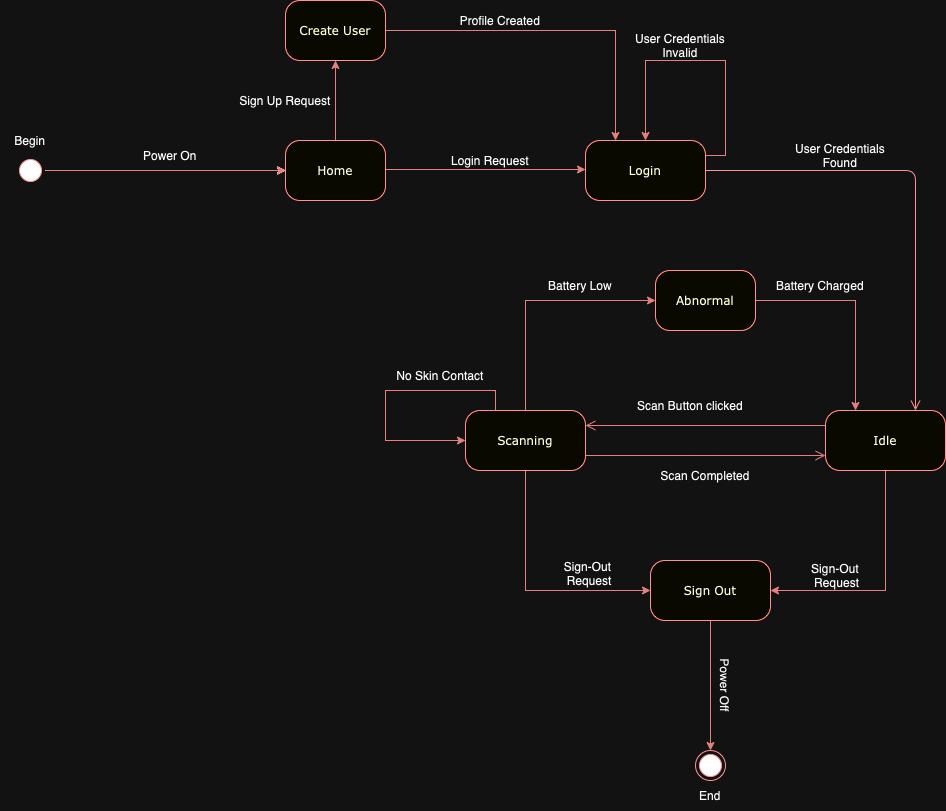

The diagram above was exported from draw.io. Its source (the exported page's mxGraphModel, read from the mxfile embedded in the PNG):
<mxGraphModel dx="1026" dy="1622" grid="1" gridSize="10" guides="1" tooltips="1" connect="1" arrows="1" fold="1" page="1" pageScale="1" pageWidth="1100" pageHeight="850" background="none" math="0" shadow="0">
  <root>
    <mxCell id="0" />
    <mxCell id="1" parent="0" />
    <mxCell id="JoPynt1HoXiJUURXr65Z-3" style="edgeStyle=orthogonalEdgeStyle;rounded=0;orthogonalLoop=1;jettySize=auto;html=1;exitX=0.5;exitY=0;exitDx=0;exitDy=0;entryX=0;entryY=0.5;entryDx=0;entryDy=0;" edge="1" parent="1" source="382b91b5511bd0f7-1" target="JoPynt1HoXiJUURXr65Z-1">
      <mxGeometry relative="1" as="geometry" />
    </mxCell>
    <mxCell id="JoPynt1HoXiJUURXr65Z-4" style="edgeStyle=orthogonalEdgeStyle;rounded=0;orthogonalLoop=1;jettySize=auto;html=1;exitX=0.5;exitY=0;exitDx=0;exitDy=0;entryX=0;entryY=0.5;entryDx=0;entryDy=0;" edge="1" parent="1" source="382b91b5511bd0f7-1" target="JoPynt1HoXiJUURXr65Z-1">
      <mxGeometry relative="1" as="geometry" />
    </mxCell>
    <mxCell id="JoPynt1HoXiJUURXr65Z-7" style="edgeStyle=orthogonalEdgeStyle;rounded=0;orthogonalLoop=1;jettySize=auto;html=1;exitX=0.5;exitY=0;exitDx=0;exitDy=0;entryX=0;entryY=0.5;entryDx=0;entryDy=0;endArrow=classic;endFill=1;" edge="1" parent="1" source="382b91b5511bd0f7-1" target="JoPynt1HoXiJUURXr65Z-1">
      <mxGeometry relative="1" as="geometry" />
    </mxCell>
    <mxCell id="JoPynt1HoXiJUURXr65Z-17" style="edgeStyle=orthogonalEdgeStyle;rounded=0;orthogonalLoop=1;jettySize=auto;html=1;exitX=0.5;exitY=0;exitDx=0;exitDy=0;entryX=0;entryY=0.5;entryDx=0;entryDy=0;fillColor=#f8cecc;strokeColor=#b85450;" edge="1" parent="1" source="382b91b5511bd0f7-1" target="JoPynt1HoXiJUURXr65Z-1">
      <mxGeometry relative="1" as="geometry" />
    </mxCell>
    <mxCell id="382b91b5511bd0f7-1" value="" style="ellipse;html=1;shape=startState;fillColor=#000000;strokeColor=#ff0000;rounded=1;shadow=0;comic=0;labelBackgroundColor=none;fontFamily=Verdana;fontSize=12;fontColor=#000000;align=center;direction=south;" parent="1" vertex="1">
      <mxGeometry x="130" y="55" width="30" height="30" as="geometry" />
    </mxCell>
    <mxCell id="JoPynt1HoXiJUURXr65Z-15" style="edgeStyle=orthogonalEdgeStyle;rounded=0;orthogonalLoop=1;jettySize=auto;html=1;exitX=0.5;exitY=1;exitDx=0;exitDy=0;entryX=1;entryY=0.5;entryDx=0;entryDy=0;fillColor=#f8cecc;strokeColor=#b85450;" edge="1" parent="1" source="382b91b5511bd0f7-9" target="382b91b5511bd0f7-5">
      <mxGeometry relative="1" as="geometry" />
    </mxCell>
    <mxCell id="JoPynt1HoXiJUURXr65Z-16" style="edgeStyle=orthogonalEdgeStyle;rounded=0;orthogonalLoop=1;jettySize=auto;html=1;exitX=0.5;exitY=1;exitDx=0;exitDy=0;entryX=0;entryY=0.5;entryDx=0;entryDy=0;fillColor=#f8cecc;strokeColor=#b85450;" edge="1" parent="1" source="382b91b5511bd0f7-10" target="382b91b5511bd0f7-5">
      <mxGeometry relative="1" as="geometry" />
    </mxCell>
    <mxCell id="JoPynt1HoXiJUURXr65Z-30" style="edgeStyle=orthogonalEdgeStyle;rounded=0;orthogonalLoop=1;jettySize=auto;html=1;exitX=0.5;exitY=1;exitDx=0;exitDy=0;entryX=0.5;entryY=0;entryDx=0;entryDy=0;fillColor=#f8cecc;strokeColor=#b85450;" edge="1" parent="1" source="382b91b5511bd0f7-5" target="JoPynt1HoXiJUURXr65Z-18">
      <mxGeometry relative="1" as="geometry" />
    </mxCell>
    <mxCell id="382b91b5511bd0f7-5" value="Sign Out" style="rounded=1;whiteSpace=wrap;html=1;arcSize=24;fillColor=#ffffc0;strokeColor=#ff0000;shadow=0;comic=0;labelBackgroundColor=none;fontFamily=Verdana;fontSize=12;fontColor=#000000;align=center;" parent="1" vertex="1">
      <mxGeometry x="765" y="460" width="120" height="60" as="geometry" />
    </mxCell>
    <mxCell id="382b91b5511bd0f7-6" value="Login" style="rounded=1;whiteSpace=wrap;html=1;arcSize=24;fillColor=#ffffc0;strokeColor=#ff0000;shadow=0;comic=0;labelBackgroundColor=none;fontFamily=Verdana;fontSize=12;fontColor=#000000;align=center;" parent="1" vertex="1">
      <mxGeometry x="700" y="40" width="120" height="60" as="geometry" />
    </mxCell>
    <mxCell id="3cde6dad864a17aa-4" style="edgeStyle=orthogonalEdgeStyle;html=1;exitX=1;exitY=0.5;entryX=0.75;entryY=0;labelBackgroundColor=none;endArrow=open;endSize=8;strokeColor=#ff0000;fontFamily=Verdana;fontSize=12;align=left;exitDx=0;exitDy=0;entryDx=0;entryDy=0;" parent="1" source="382b91b5511bd0f7-6" target="382b91b5511bd0f7-9" edge="1">
      <mxGeometry relative="1" as="geometry">
        <Array as="points">
          <mxPoint x="1030" y="70" />
        </Array>
      </mxGeometry>
    </mxCell>
    <mxCell id="3cde6dad864a17aa-13" style="edgeStyle=elbowEdgeStyle;html=1;exitX=1;exitY=0.75;entryX=0;entryY=0.75;labelBackgroundColor=none;endArrow=open;endSize=8;strokeColor=#b85450;fontFamily=Verdana;fontSize=12;align=left;fillColor=#f8cecc;exitDx=0;exitDy=0;entryDx=0;entryDy=0;" parent="1" source="382b91b5511bd0f7-10" target="382b91b5511bd0f7-9" edge="1">
      <mxGeometry relative="1" as="geometry" />
    </mxCell>
    <mxCell id="382b91b5511bd0f7-9" value="Idle" style="rounded=1;whiteSpace=wrap;html=1;arcSize=24;fillColor=#ffffc0;strokeColor=#ff0000;shadow=0;comic=0;labelBackgroundColor=none;fontFamily=Verdana;fontSize=12;fontColor=#000000;align=center;" parent="1" vertex="1">
      <mxGeometry x="940" y="310" width="120" height="60" as="geometry" />
    </mxCell>
    <mxCell id="JoPynt1HoXiJUURXr65Z-9" style="edgeStyle=orthogonalEdgeStyle;rounded=0;orthogonalLoop=1;jettySize=auto;html=1;exitX=0;exitY=0.5;exitDx=0;exitDy=0;" edge="1" parent="1" source="382b91b5511bd0f7-10">
      <mxGeometry relative="1" as="geometry">
        <mxPoint x="620" y="340" as="targetPoint" />
        <Array as="points">
          <mxPoint x="650" y="340" />
          <mxPoint x="650" y="341" />
        </Array>
      </mxGeometry>
    </mxCell>
    <mxCell id="JoPynt1HoXiJUURXr65Z-20" style="edgeStyle=orthogonalEdgeStyle;rounded=0;orthogonalLoop=1;jettySize=auto;html=1;exitX=0.5;exitY=0;exitDx=0;exitDy=0;entryX=0;entryY=0.5;entryDx=0;entryDy=0;fillColor=#f8cecc;strokeColor=#b85450;" edge="1" parent="1" source="382b91b5511bd0f7-10" target="JoPynt1HoXiJUURXr65Z-19">
      <mxGeometry relative="1" as="geometry" />
    </mxCell>
    <mxCell id="382b91b5511bd0f7-10" value="Scanning" style="rounded=1;whiteSpace=wrap;html=1;arcSize=24;fillColor=#ffffc0;strokeColor=#ff0000;shadow=0;comic=0;labelBackgroundColor=none;fontFamily=Verdana;fontSize=12;fontColor=#000000;align=center;" parent="1" vertex="1">
      <mxGeometry x="580" y="310" width="120" height="60" as="geometry" />
    </mxCell>
    <mxCell id="2a3bc250acf0617d-15" style="edgeStyle=orthogonalEdgeStyle;html=1;exitX=0;exitY=0.25;entryX=1;entryY=0.25;labelBackgroundColor=none;endArrow=open;endSize=8;strokeColor=#b85450;fontFamily=Verdana;fontSize=12;align=left;fillColor=#f8cecc;exitDx=0;exitDy=0;entryDx=0;entryDy=0;" parent="1" source="382b91b5511bd0f7-9" target="382b91b5511bd0f7-10" edge="1">
      <mxGeometry relative="1" as="geometry" />
    </mxCell>
    <mxCell id="JoPynt1HoXiJUURXr65Z-14" style="edgeStyle=orthogonalEdgeStyle;rounded=0;orthogonalLoop=1;jettySize=auto;html=1;exitX=1;exitY=0.5;exitDx=0;exitDy=0;entryX=0;entryY=0.5;entryDx=0;entryDy=0;fillColor=#f8cecc;strokeColor=#b85450;" edge="1" parent="1">
      <mxGeometry relative="1" as="geometry">
        <mxPoint x="500" y="69" as="sourcePoint" />
        <mxPoint x="700" y="69" as="targetPoint" />
      </mxGeometry>
    </mxCell>
    <mxCell id="JoPynt1HoXiJUURXr65Z-50" style="edgeStyle=orthogonalEdgeStyle;rounded=0;orthogonalLoop=1;jettySize=auto;html=1;exitX=0.5;exitY=0;exitDx=0;exitDy=0;entryX=0.5;entryY=1;entryDx=0;entryDy=0;fillColor=#f8cecc;strokeColor=#b85450;" edge="1" parent="1" source="JoPynt1HoXiJUURXr65Z-1" target="JoPynt1HoXiJUURXr65Z-49">
      <mxGeometry relative="1" as="geometry" />
    </mxCell>
    <mxCell id="JoPynt1HoXiJUURXr65Z-1" value="Home" style="rounded=1;whiteSpace=wrap;html=1;arcSize=24;fillColor=#ffffc0;strokeColor=#ff0000;shadow=0;comic=0;labelBackgroundColor=none;fontFamily=Verdana;fontSize=12;fontColor=#000000;align=center;" vertex="1" parent="1">
      <mxGeometry x="400" y="40" width="100" height="60" as="geometry" />
    </mxCell>
    <mxCell id="JoPynt1HoXiJUURXr65Z-18" value="" style="ellipse;html=1;shape=endState;fillColor=#000000;strokeColor=#ff0000;" vertex="1" parent="1">
      <mxGeometry x="810" y="650" width="30" height="30" as="geometry" />
    </mxCell>
    <mxCell id="JoPynt1HoXiJUURXr65Z-21" style="edgeStyle=orthogonalEdgeStyle;rounded=0;orthogonalLoop=1;jettySize=auto;html=1;exitX=1;exitY=0.5;exitDx=0;exitDy=0;entryX=0.25;entryY=0;entryDx=0;entryDy=0;fillColor=#f8cecc;strokeColor=#b85450;" edge="1" parent="1" source="JoPynt1HoXiJUURXr65Z-19" target="382b91b5511bd0f7-9">
      <mxGeometry relative="1" as="geometry" />
    </mxCell>
    <mxCell id="JoPynt1HoXiJUURXr65Z-19" value="Abnormal" style="rounded=1;whiteSpace=wrap;html=1;arcSize=24;fillColor=#ffffc0;strokeColor=#ff0000;shadow=0;comic=0;labelBackgroundColor=none;fontFamily=Verdana;fontSize=12;fontColor=#000000;align=center;" vertex="1" parent="1">
      <mxGeometry x="770" y="170" width="100" height="60" as="geometry" />
    </mxCell>
    <mxCell id="JoPynt1HoXiJUURXr65Z-22" value="&lt;font&gt;Login Request&lt;/font&gt;" style="text;html=1;align=center;verticalAlign=middle;whiteSpace=wrap;rounded=0;fontColor=default;" vertex="1" parent="1">
      <mxGeometry x="555" y="50" width="100" height="20" as="geometry" />
    </mxCell>
    <mxCell id="JoPynt1HoXiJUURXr65Z-23" value="&lt;font&gt;User Credentials Found&lt;/font&gt;" style="text;html=1;align=center;verticalAlign=middle;whiteSpace=wrap;rounded=0;fontColor=default;" vertex="1" parent="1">
      <mxGeometry x="900" y="40" width="110" height="30" as="geometry" />
    </mxCell>
    <mxCell id="JoPynt1HoXiJUURXr65Z-24" value="&lt;font&gt;Scan Button clicked&lt;/font&gt;" style="text;html=1;align=center;verticalAlign=middle;whiteSpace=wrap;rounded=0;fontColor=default;" vertex="1" parent="1">
      <mxGeometry x="750" y="290" width="110" height="30" as="geometry" />
    </mxCell>
    <mxCell id="JoPynt1HoXiJUURXr65Z-25" value="&lt;font&gt;Scan Completed&lt;/font&gt;" style="text;html=1;align=center;verticalAlign=middle;whiteSpace=wrap;rounded=0;fontColor=default;" vertex="1" parent="1">
      <mxGeometry x="765" y="360" width="110" height="30" as="geometry" />
    </mxCell>
    <mxCell id="JoPynt1HoXiJUURXr65Z-26" value="&lt;font&gt;Battery Low&lt;/font&gt;" style="text;html=1;align=center;verticalAlign=middle;whiteSpace=wrap;rounded=0;fontColor=default;rotation=0;" vertex="1" parent="1">
      <mxGeometry x="640" y="170" width="110" height="30" as="geometry" />
    </mxCell>
    <mxCell id="JoPynt1HoXiJUURXr65Z-27" value="&lt;font&gt;Battery Charged&lt;/font&gt;" style="text;html=1;align=center;verticalAlign=middle;whiteSpace=wrap;rounded=0;fontColor=default;rotation=0;" vertex="1" parent="1">
      <mxGeometry x="880" y="170" width="110" height="30" as="geometry" />
    </mxCell>
    <mxCell id="JoPynt1HoXiJUURXr65Z-28" value="&lt;font&gt;Sign-Out &amp;nbsp;Request&lt;/font&gt;" style="text;html=1;align=center;verticalAlign=middle;whiteSpace=wrap;rounded=0;fontColor=default;rotation=0;" vertex="1" parent="1">
      <mxGeometry x="900" y="460" width="100" height="30" as="geometry" />
    </mxCell>
    <mxCell id="JoPynt1HoXiJUURXr65Z-31" value="Begin" style="text;html=1;align=center;verticalAlign=middle;whiteSpace=wrap;rounded=0;" vertex="1" parent="1">
      <mxGeometry x="115" y="25" width="60" height="30" as="geometry" />
    </mxCell>
    <mxCell id="JoPynt1HoXiJUURXr65Z-32" value="End" style="text;html=1;align=center;verticalAlign=middle;whiteSpace=wrap;rounded=0;" vertex="1" parent="1">
      <mxGeometry x="795" y="680" width="60" height="30" as="geometry" />
    </mxCell>
    <mxCell id="JoPynt1HoXiJUURXr65Z-33" value="&lt;font&gt;Sign-Out &amp;nbsp;Request&lt;/font&gt;" style="text;html=1;align=center;verticalAlign=middle;whiteSpace=wrap;rounded=0;fontColor=default;rotation=0;" vertex="1" parent="1">
      <mxGeometry x="655" y="460" width="95" height="25" as="geometry" />
    </mxCell>
    <mxCell id="JoPynt1HoXiJUURXr65Z-34" value="&lt;font&gt;Power On&lt;/font&gt;" style="text;html=1;align=center;verticalAlign=middle;whiteSpace=wrap;rounded=0;fontColor=default;" vertex="1" parent="1">
      <mxGeometry x="230" y="40" width="110" height="30" as="geometry" />
    </mxCell>
    <mxCell id="JoPynt1HoXiJUURXr65Z-35" value="&lt;font&gt;Power Off&lt;/font&gt;" style="text;html=1;align=center;verticalAlign=middle;whiteSpace=wrap;rounded=0;fontColor=default;rotation=90;" vertex="1" parent="1">
      <mxGeometry x="795" y="570" width="90" height="30" as="geometry" />
    </mxCell>
    <mxCell id="JoPynt1HoXiJUURXr65Z-36" style="edgeStyle=orthogonalEdgeStyle;rounded=0;orthogonalLoop=1;jettySize=auto;html=1;exitX=1;exitY=0.25;exitDx=0;exitDy=0;entryX=0.5;entryY=0;entryDx=0;entryDy=0;fillColor=#f8cecc;strokeColor=#b85450;" edge="1" parent="1" source="382b91b5511bd0f7-6" target="382b91b5511bd0f7-6">
      <mxGeometry relative="1" as="geometry">
        <Array as="points">
          <mxPoint x="840" y="55" />
          <mxPoint x="840" y="-40" />
          <mxPoint x="760" y="-40" />
        </Array>
      </mxGeometry>
    </mxCell>
    <mxCell id="JoPynt1HoXiJUURXr65Z-37" value="&lt;font&gt;User Credentials Invalid&lt;/font&gt;" style="text;html=1;align=center;verticalAlign=middle;whiteSpace=wrap;rounded=0;fontColor=default;" vertex="1" parent="1">
      <mxGeometry x="740" y="-70" width="110" height="30" as="geometry" />
    </mxCell>
    <mxCell id="JoPynt1HoXiJUURXr65Z-40" value="&lt;font&gt;Sign Up Request&lt;/font&gt;" style="text;html=1;align=center;verticalAlign=middle;whiteSpace=wrap;rounded=0;fontColor=default;" vertex="1" parent="1">
      <mxGeometry x="350" y="-10" width="100" height="20" as="geometry" />
    </mxCell>
    <mxCell id="JoPynt1HoXiJUURXr65Z-45" value="&lt;font&gt;No Skin Contact&lt;/font&gt;" style="text;html=1;align=center;verticalAlign=middle;whiteSpace=wrap;rounded=0;fontColor=default;rotation=0;" vertex="1" parent="1">
      <mxGeometry x="500" y="260" width="110" height="30" as="geometry" />
    </mxCell>
    <mxCell id="JoPynt1HoXiJUURXr65Z-48" style="edgeStyle=orthogonalEdgeStyle;rounded=0;orthogonalLoop=1;jettySize=auto;html=1;exitX=0.25;exitY=0;exitDx=0;exitDy=0;entryX=0;entryY=0.5;entryDx=0;entryDy=0;fillColor=#f8cecc;strokeColor=#b85450;" edge="1" parent="1" source="382b91b5511bd0f7-10" target="382b91b5511bd0f7-10">
      <mxGeometry relative="1" as="geometry">
        <Array as="points">
          <mxPoint x="610" y="290" />
          <mxPoint x="500" y="290" />
          <mxPoint x="500" y="340" />
        </Array>
      </mxGeometry>
    </mxCell>
    <mxCell id="JoPynt1HoXiJUURXr65Z-51" style="edgeStyle=orthogonalEdgeStyle;rounded=0;orthogonalLoop=1;jettySize=auto;html=1;exitX=1;exitY=0.5;exitDx=0;exitDy=0;entryX=0.25;entryY=0;entryDx=0;entryDy=0;fillColor=#f8cecc;strokeColor=#b85450;" edge="1" parent="1" source="JoPynt1HoXiJUURXr65Z-49" target="382b91b5511bd0f7-6">
      <mxGeometry relative="1" as="geometry" />
    </mxCell>
    <mxCell id="JoPynt1HoXiJUURXr65Z-49" value="Create User" style="rounded=1;whiteSpace=wrap;html=1;arcSize=24;fillColor=#ffffc0;strokeColor=#ff0000;shadow=0;comic=0;labelBackgroundColor=none;fontFamily=Verdana;fontSize=12;fontColor=#000000;align=center;" vertex="1" parent="1">
      <mxGeometry x="400" y="-100" width="100" height="60" as="geometry" />
    </mxCell>
    <mxCell id="JoPynt1HoXiJUURXr65Z-52" value="Profile Created" style="text;html=1;align=center;verticalAlign=middle;whiteSpace=wrap;rounded=0;fontColor=default;" vertex="1" parent="1">
      <mxGeometry x="565" y="-90" width="100" height="20" as="geometry" />
    </mxCell>
  </root>
</mxGraphModel>